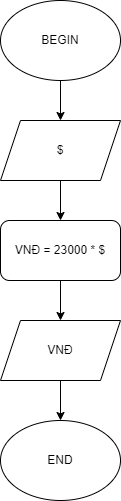

The diagram above was exported from draw.io. Its source (the exported page's mxGraphModel, read from the mxfile embedded in the PNG):
<mxGraphModel dx="1050" dy="549" grid="1" gridSize="10" guides="1" tooltips="1" connect="1" arrows="1" fold="1" page="1" pageScale="1" pageWidth="827" pageHeight="1169" math="0" shadow="0">
  <root>
    <mxCell id="WIyWlLk6GJQsqaUBKTNV-0" />
    <mxCell id="WIyWlLk6GJQsqaUBKTNV-1" parent="WIyWlLk6GJQsqaUBKTNV-0" />
    <mxCell id="G9qVOkgSYxpGjJjFApqH-2" style="edgeStyle=orthogonalEdgeStyle;rounded=0;orthogonalLoop=1;jettySize=auto;html=1;entryX=0.5;entryY=0;entryDx=0;entryDy=0;" edge="1" parent="WIyWlLk6GJQsqaUBKTNV-1" source="G9qVOkgSYxpGjJjFApqH-0" target="G9qVOkgSYxpGjJjFApqH-1">
      <mxGeometry relative="1" as="geometry" />
    </mxCell>
    <mxCell id="G9qVOkgSYxpGjJjFApqH-0" value="BEGIN" style="ellipse;whiteSpace=wrap;html=1;" vertex="1" parent="WIyWlLk6GJQsqaUBKTNV-1">
      <mxGeometry x="340" y="40" width="120" height="80" as="geometry" />
    </mxCell>
    <mxCell id="G9qVOkgSYxpGjJjFApqH-5" style="edgeStyle=orthogonalEdgeStyle;rounded=0;orthogonalLoop=1;jettySize=auto;html=1;entryX=0.5;entryY=0;entryDx=0;entryDy=0;" edge="1" parent="WIyWlLk6GJQsqaUBKTNV-1" source="G9qVOkgSYxpGjJjFApqH-1" target="G9qVOkgSYxpGjJjFApqH-3">
      <mxGeometry relative="1" as="geometry" />
    </mxCell>
    <mxCell id="G9qVOkgSYxpGjJjFApqH-1" value="$" style="shape=parallelogram;perimeter=parallelogramPerimeter;whiteSpace=wrap;html=1;fixedSize=1;" vertex="1" parent="WIyWlLk6GJQsqaUBKTNV-1">
      <mxGeometry x="340" y="160" width="120" height="60" as="geometry" />
    </mxCell>
    <mxCell id="G9qVOkgSYxpGjJjFApqH-7" style="edgeStyle=orthogonalEdgeStyle;rounded=0;orthogonalLoop=1;jettySize=auto;html=1;entryX=0.5;entryY=0;entryDx=0;entryDy=0;" edge="1" parent="WIyWlLk6GJQsqaUBKTNV-1" source="G9qVOkgSYxpGjJjFApqH-3" target="G9qVOkgSYxpGjJjFApqH-6">
      <mxGeometry relative="1" as="geometry" />
    </mxCell>
    <mxCell id="G9qVOkgSYxpGjJjFApqH-3" value="VNĐ = 23000 * $" style="rounded=1;whiteSpace=wrap;html=1;" vertex="1" parent="WIyWlLk6GJQsqaUBKTNV-1">
      <mxGeometry x="340" y="260" width="120" height="60" as="geometry" />
    </mxCell>
    <mxCell id="G9qVOkgSYxpGjJjFApqH-9" style="edgeStyle=orthogonalEdgeStyle;rounded=0;orthogonalLoop=1;jettySize=auto;html=1;entryX=0.5;entryY=0;entryDx=0;entryDy=0;" edge="1" parent="WIyWlLk6GJQsqaUBKTNV-1" source="G9qVOkgSYxpGjJjFApqH-6" target="G9qVOkgSYxpGjJjFApqH-8">
      <mxGeometry relative="1" as="geometry" />
    </mxCell>
    <mxCell id="G9qVOkgSYxpGjJjFApqH-6" value="VNĐ" style="shape=parallelogram;perimeter=parallelogramPerimeter;whiteSpace=wrap;html=1;fixedSize=1;" vertex="1" parent="WIyWlLk6GJQsqaUBKTNV-1">
      <mxGeometry x="340" y="360" width="120" height="60" as="geometry" />
    </mxCell>
    <mxCell id="G9qVOkgSYxpGjJjFApqH-8" value="END" style="ellipse;whiteSpace=wrap;html=1;" vertex="1" parent="WIyWlLk6GJQsqaUBKTNV-1">
      <mxGeometry x="340" y="460" width="120" height="80" as="geometry" />
    </mxCell>
  </root>
</mxGraphModel>